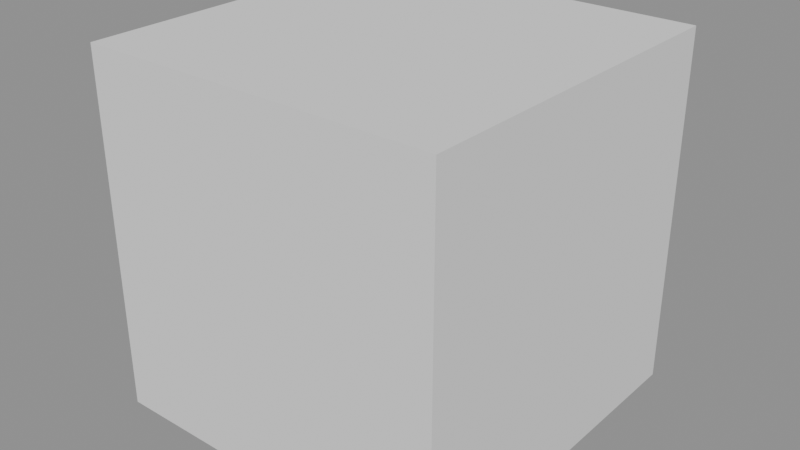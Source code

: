 # Source: Rock6.blend  (saved by Blender 4.5.90; exported with 4.5.12 LTS)
import bpy
from mathutils import Matrix  # noqa: F401  (used for matrix-valued properties, if any)

bpy.ops.wm.read_factory_settings(use_empty=True)
scene = bpy.context.scene
scene.name = 'Temp_GasPump'

# ---- meshes
me_cube = bpy.data.meshes.new('Cube')
me_cube.from_pydata([(-1.0, -1.0, -1.0), (-1.0, -1.0, 1.0), (-1.0, 1.0, -1.0), (-1.0, 1.0, 1.0), (1.0, -1.0, -1.0), (1.0, -1.0, 1.0), (1.0, 1.0, -1.0), (1.0, 1.0, 1.0)], [], [(0, 1, 3, 2), (2, 3, 7, 6), (6, 7, 5, 4), (4, 5, 1, 0), (2, 6, 4, 0), (7, 3, 1, 5)])
_uv = me_cube.uv_layers.new(name='UVMap')
_uv.uv.foreach_set('vector', [0.375, 0.0, 0.625, 0.0, 0.625, 0.25, 0.375, 0.25, 0.375, 0.25, 0.625, 0.25, 0.625, 0.5, 0.375, 0.5, 0.375, 0.5, 0.625, 0.5, 0.625, 0.75, 0.375, 0.75, 0.375, 0.75, 0.625, 0.75, 0.625, 1.0, 0.375, 1.0, 0.125, 0.5, 0.375, 0.5, 0.375, 0.75, 0.125, 0.75, 0.625, 0.5, 0.875, 0.5, 0.875, 0.75, 0.625, 0.75])
me_cube.update()

# ---- objects
ob_rock6 = bpy.data.objects.new('Rock6', me_cube)

# ---- transforms, parenting, visibility, modifiers, constraints
ob_rock6.location = (0.0, 0.0, 2.0)
ob_rock6.scale = (2.0, 2.0, 2.0)

# ---- collection membership
scene.collection.objects.link(ob_rock6)

# ---- scene / render settings (as saved in the file)
scene.frame_start = 1; scene.frame_end = 250; scene.frame_set(1)
scene.render.engine = 'BLENDER_EEVEE_NEXT'
scene.render.image_settings.exr_codec = 'NONE'
scene.render.fps = 25
scene.render.simplify_subdivision_render = 0
scene.render.simplify_child_particles_render = 0.0
scene.eevee.use_volume_custom_range = False
scene.eevee.use_fast_gi = False
scene.eevee.use_shadows = False
scene.view_settings.white_balance_temperature = 0.0
scene.view_settings.white_balance_tint = 0.0
scene.view_settings.white_balance_whitepoint = (2.97, 0.5193, -0.0414)
bpy.context.view_layer.update()

# ---- added for rendering (the .blend has no active camera and no usable light): camera, sun + grey world if the file has none
cam_auto = bpy.data.cameras.new('AutoCamera')
cam_auto.lens = 50.0
cam_auto.sensor_width = 36.0
cam_auto.clip_end = 1000.0
ob_auto_camera = bpy.data.objects.new('AutoCamera', cam_auto)
scene.collection.objects.link(ob_auto_camera)
ob_auto_camera.location = (6.41014, -7.69217, 7.12812)
ob_auto_camera.rotation_euler = (1.09748, -7.21219e-08, 0.694738)
scene.camera = ob_auto_camera
light_auto_sun = bpy.data.lights.new('AutoSun', 'SUN')
light_auto_sun.energy = 3.0
light_auto_sun.angle = 0.0523599
ob_auto_sun = bpy.data.objects.new('AutoSun', light_auto_sun)
scene.collection.objects.link(ob_auto_sun)
ob_auto_sun.rotation_euler = (0.872665, 0.174533, 0.523599)
if scene.world is None:
    world_auto = bpy.data.worlds.new('AutoWorld')
    world_auto.color = (0.3, 0.3, 0.3)
    scene.world = world_auto
bpy.context.view_layer.update()
